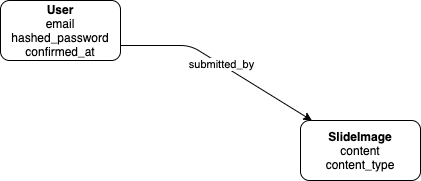

The diagram above was exported from draw.io. Its source (the exported page's mxGraphModel, read from the mxfile embedded in the PNG):
<mxGraphModel dx="771" dy="386" grid="1" gridSize="10" guides="1" tooltips="1" connect="1" arrows="1" fold="1" page="1" pageScale="1" pageWidth="850" pageHeight="1100" math="0" shadow="0">
  <root>
    <mxCell id="0" />
    <mxCell id="1" parent="0" />
    <mxCell id="2" value="&lt;b&gt;User&lt;/b&gt;&lt;br&gt;email&lt;br&gt;hashed_password&lt;br&gt;confirmed_at" style="rounded=1;whiteSpace=wrap;html=1;" parent="1" vertex="1">
      <mxGeometry x="150" y="170" width="120" height="60" as="geometry" />
    </mxCell>
    <mxCell id="3" value="&lt;b&gt;SlideImage&lt;/b&gt;&lt;br&gt;content&lt;br&gt;content_type" style="rounded=1;whiteSpace=wrap;html=1;" parent="1" vertex="1">
      <mxGeometry x="450" y="290" width="120" height="60" as="geometry" />
    </mxCell>
    <UserObject label="submitted_by" tooltip="uploads" id="4">
      <mxCell style="endArrow=classic;html=1;exitX=1;exitY=0.75;exitDx=0;exitDy=0;" parent="1" source="2" target="3" edge="1">
        <mxGeometry width="50" height="50" relative="1" as="geometry">
          <mxPoint x="670" y="280" as="sourcePoint" />
          <mxPoint x="350" y="240" as="targetPoint" />
          <Array as="points">
            <mxPoint x="340" y="215" />
          </Array>
        </mxGeometry>
      </mxCell>
    </UserObject>
  </root>
</mxGraphModel>